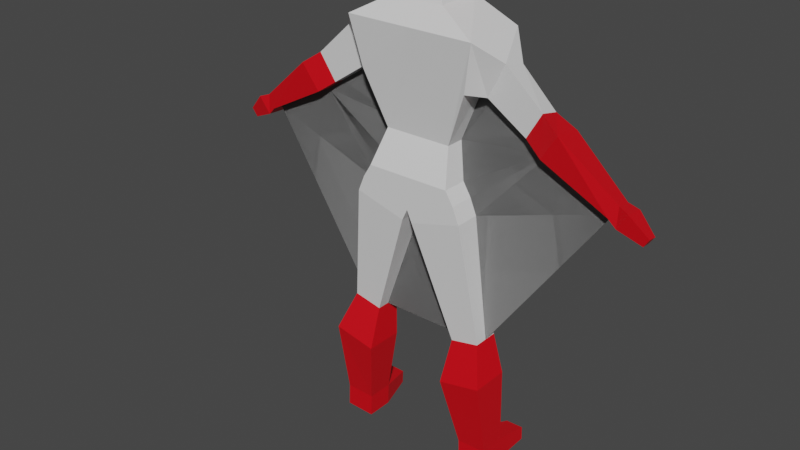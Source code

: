 # Source: player_anim_drop.blend  (saved by Blender 3.3.6; exported with 4.5.12 LTS)
import bpy
from mathutils import Matrix  # noqa: F401  (used for matrix-valued properties, if any)

bpy.ops.wm.read_factory_settings(use_empty=True)
scene = bpy.context.scene
scene.name = 'Scene'

# ---- collections
col_collection = bpy.data.collections.new('Collection'); scene.collection.children.link(col_collection)

# ---- materials (node trees are filled in below, after node groups)
mat_colora = bpy.data.materials.new('ColorA')
mat_colora.use_transparent_shadow = False
mat_colorb = bpy.data.materials.new('ColorB')
mat_colorb.use_transparent_shadow = False
mat_glass = bpy.data.materials.new('Glass')
mat_glass.use_transparent_shadow = False
mat_colorc = bpy.data.materials.new('ColorC')
mat_colorc.use_transparent_shadow = False

# ---- material node trees
mat_colora.use_nodes = True; mat_colora.node_tree.nodes.clear()
_N = mat_colora.node_tree.nodes; _L = mat_colora.node_tree.links
n0 = _N.new('ShaderNodeBsdfPrincipled'); n0.name = 'Principled BSDF'; n0.location = (10, 300)
n0.distribution = 'GGX'
n0.subsurface_method = 'RANDOM_WALK_SKIN'
n0.inputs[0].default_value = (0.7106, 0.0, 0.006484, 1.0)
n0.inputs[3].default_value = 1.45
n0.inputs[27].default_value = (0.0, 0.0, 0.0, 1.0)
n0.inputs[28].default_value = 1.0
n1 = _N.new('ShaderNodeOutputMaterial'); n1.name = 'Material Output'; n1.location = (300, 300)
_L.new(n0.outputs[0], n1.inputs[0])
n1.is_active_output = True
mat_colorb.use_nodes = True; mat_colorb.node_tree.nodes.clear()
_N = mat_colorb.node_tree.nodes; _L = mat_colorb.node_tree.links
n0 = _N.new('ShaderNodeBsdfPrincipled'); n0.name = 'Principled BSDF'; n0.location = (10, 300)
n0.distribution = 'GGX'
n0.subsurface_method = 'RANDOM_WALK_SKIN'
n0.inputs[3].default_value = 1.45
n0.inputs[27].default_value = (0.0, 0.0, 0.0, 1.0)
n0.inputs[28].default_value = 1.0
n1 = _N.new('ShaderNodeOutputMaterial'); n1.name = 'Material Output'; n1.location = (300, 300)
_L.new(n0.outputs[0], n1.inputs[0])
n1.is_active_output = True
mat_glass.use_nodes = True; mat_glass.node_tree.nodes.clear()
_N = mat_glass.node_tree.nodes; _L = mat_glass.node_tree.links
n0 = _N.new('ShaderNodeBsdfPrincipled'); n0.name = 'Principled BSDF'; n0.location = (10, 300)
n0.distribution = 'GGX'
n0.subsurface_method = 'RANDOM_WALK_SKIN'
n0.inputs[0].default_value = (0.1149, 0.1149, 0.1149, 1.0)
n0.inputs[3].default_value = 1.45
n0.inputs[27].default_value = (0.0, 0.0, 0.0, 1.0)
n0.inputs[28].default_value = 1.0
n1 = _N.new('ShaderNodeOutputMaterial'); n1.name = 'Material Output'; n1.location = (300, 300)
_L.new(n0.outputs[0], n1.inputs[0])
n1.is_active_output = True
mat_colorc.use_nodes = True; mat_colorc.node_tree.nodes.clear()
_N = mat_colorc.node_tree.nodes; _L = mat_colorc.node_tree.links
n0 = _N.new('ShaderNodeBsdfPrincipled'); n0.name = 'Principled BSDF'; n0.location = (10, 300)
n0.distribution = 'GGX'
n0.subsurface_method = 'RANDOM_WALK_SKIN'
n0.inputs[0].default_value = (0.2396, 0.2396, 0.2396, 1.0)
n0.inputs[3].default_value = 1.45
n0.inputs[27].default_value = (0.0, 0.0, 0.0, 1.0)
n0.inputs[28].default_value = 1.0
n1 = _N.new('ShaderNodeOutputMaterial'); n1.name = 'Material Output'; n1.location = (300, 300)
_L.new(n0.outputs[0], n1.inputs[0])
n1.is_active_output = True

# ---- world
world_world = bpy.data.worlds.new('World'); scene.world = world_world
world_world.use_nodes = True; world_world.node_tree.nodes.clear()
_N = world_world.node_tree.nodes; _L = world_world.node_tree.links
n0 = _N.new('ShaderNodeOutputWorld'); n0.name = 'World Output'; n0.location = (300, 300)
n1 = _N.new('ShaderNodeBackground'); n1.name = 'Background'; n1.location = (10, 300)
n1.inputs[0].default_value = (0.05088, 0.05088, 0.05088, 1.0)
_L.new(n1.outputs[0], n0.inputs[0])
n0.is_active_output = True
world_world.color = (0.05088, 0.05088, 0.05088)
world_world.use_sun_shadow = False
world_world.sun_shadow_jitter_overblur = 0.0

# ---- meshes
me_player = bpy.data.meshes.new('Player')
me_player.from_pydata([(0.1533, -0.1228, 1.043), (0.1222, -0.07142, 1.167), (0.1533, 0.0624, 1.043), (0.1222, 0.06333, 1.167), (0.0, 0.0624, 1.043), (0.0, 0.06333, 1.167), (0.0, -0.1228, 1.043), (0.0, -0.07142, 1.167), (0.4378, -0.04357, 1.344), (0.4302, 0.04149, 1.322), (0.0, 0.1274, 1.542), (0.0, -0.1248, 1.533), (0.0968, -0.08126, 1.608), (0.0968, 0.08126, 1.608), (0.0, 0.08126, 1.608), (0.0, -0.08126, 1.608), (0.05004, -0.03847, 1.7), (0.05004, 0.03847, 1.7), (0.0, 0.03847, 1.7), (0.0, -0.03847, 1.7), (0.05897, -0.05897, 1.691), (0.07913, -0.08811, 1.921), (0.05897, 0.0503, 1.685), (0.0749, 0.06799, 1.893), (0.3797, 0.03541, 1.244), (0.3806, -0.03685, 1.25), (0.08922, 0.08127, 1.821), (0.104, -0.113, 1.841), (0.0, 0.1023, 1.687), (0.0, 0.0656, 1.956), (0.0, -0.06043, 1.694), (0.0, -0.1076, 1.953), (0.0, -0.1449, 1.832), (0.0, 0.1088, 1.817), (0.224, 0.1274, 1.523), (0.2346, -0.1248, 1.533), (0.199, -0.1023, 1.36), (0.2009, 0.1299, 1.402), (0.5036, -0.06368, 1.299), (0.4955, 0.05843, 1.277), (0.4435, 0.04971, 1.201), (0.4445, -0.05403, 1.206), (0.7037, -0.03622, 1.13), (0.6997, 0.02309, 1.119), (0.6745, 0.01885, 1.082), (0.675, -0.04399, 1.085), (0.7409, -0.04646, 1.117), (0.7357, 0.03205, 1.103), (0.7022, 0.02644, 1.054), (0.7029, -0.04026, 1.057), (0.8042, -0.02809, 1.052), (0.8016, 0.01107, 1.045), (0.7849, 0.008274, 1.02), (0.7852, -0.025, 1.022), (0.3052, -0.04753, 1.465), (0.3036, 0.04633, 1.441), (0.2406, -0.0392, 1.343), (0.2416, 0.03865, 1.337), (0.1822, -0.1228, 0.9955), (0.1822, 0.0624, 0.9955), (0.0, 0.0624, 0.9284), (0.0, -0.1228, 0.9284), (0.2062, -0.1228, 0.9376), (0.2062, 0.0624, 0.9376), (0.01913, 0.0624, 0.8867), (0.01913, -0.1228, 0.8867), (0.2632, -0.07894, 0.4986), (0.2632, 0.0158, 0.4986), (0.1597, 0.0158, 0.477), (0.1597, -0.07894, 0.477), (0.3083, -0.1322, 0.3677), (0.3083, 0.00928, 0.3677), (0.1538, 0.00928, 0.3354), (0.1538, -0.1322, 0.3354), (0.3086, -0.07992, 0.08379), (0.3086, 0.01677, 0.08379), (0.2008, 0.01677, 0.08034), (0.2008, -0.07992, 0.08034), (0.3112, -0.07992, 0.00147), (0.3112, 0.01677, 0.00147), (0.2035, 0.01677, -0.001978), (0.2035, -0.07992, -0.001978), (0.3086, 0.1541, 0.05183), (0.244, 0.1541, 0.04976), (0.3101, 0.1541, 0.002536), (0.2456, 0.1541, 0.0004715), (0.0, 0.1248, 1.408), (0.0, 0.09853, 1.339), (0.1512, 0.0991, 1.332), (0.0, 0.1048, 1.895), (0.04326, 0.06248, 1.687), (0.0, 0.04531, 1.687), (0.1533, -0.03022, 1.043), (0.1222, -0.004046, 1.167), (0.0, -0.03022, 1.043), (0.1822, -0.03022, 0.9955), (0.0, -0.03022, 0.9284), (0.2062, -0.03022, 0.9376), (0.01913, -0.03022, 0.8867), (0.2632, -0.03157, 0.4986), (0.1597, -0.03157, 0.477), (0.3083, -0.06148, 0.3677), (0.1538, -0.06148, 0.3354), (0.3086, -0.03157, 0.08379), (0.2008, -0.03157, 0.08034), (0.3112, -0.03157, 0.00147), (0.2035, -0.03157, -0.001978), (0.1999, 0.01173, 1.381), (0.3802, -0.001112, 1.247), (0.2412, 0.004171, 1.34), (0.444, -0.003274, 1.204), (0.6746, -0.005111, 1.083), (0.1533, -0.03022, 1.043), (0.1222, -0.004046, 1.167), (0.1822, -0.03022, 0.9955), (0.2062, -0.03022, 0.9376), (0.2632, -0.03157, 0.4986), (0.1999, 0.01173, 1.381), (0.3802, -0.001112, 1.247), (0.2412, 0.004171, 1.34), (0.444, -0.003274, 1.204), (0.6746, -0.005111, 1.083), (-0.1533, -0.1228, 1.043), (-0.1222, -0.07142, 1.167), (-0.1533, 0.0624, 1.043), (-0.1222, 0.06333, 1.167), (-0.4378, -0.04357, 1.344), (-0.4302, 0.04149, 1.322), (-0.0968, -0.08126, 1.608), (-0.0968, 0.08126, 1.608), (-0.05004, -0.03847, 1.7), (-0.05004, 0.03847, 1.7), (-0.05897, -0.05897, 1.691), (-0.07913, -0.08811, 1.921), (-0.05897, 0.0503, 1.685), (-0.0749, 0.06799, 1.893), (-0.3797, 0.03541, 1.244), (-0.3806, -0.03685, 1.25), (-0.08922, 0.08127, 1.821), (-0.104, -0.113, 1.841), (-0.224, 0.1274, 1.523), (-0.2346, -0.1248, 1.533), (-0.199, -0.1023, 1.36), (-0.2009, 0.1299, 1.402), (-0.5036, -0.06368, 1.299), (-0.4955, 0.05843, 1.277), (-0.4435, 0.04971, 1.201), (-0.4445, -0.05403, 1.206), (-0.7037, -0.03622, 1.13), (-0.6997, 0.02309, 1.119), (-0.6745, 0.01885, 1.082), (-0.675, -0.04399, 1.085), (-0.7409, -0.04646, 1.117), (-0.7357, 0.03205, 1.103), (-0.7022, 0.02644, 1.054), (-0.7029, -0.04026, 1.057), (-0.8042, -0.02809, 1.052), (-0.8016, 0.01107, 1.045), (-0.7849, 0.008274, 1.02), (-0.7852, -0.025, 1.022), (-0.3052, -0.04753, 1.465), (-0.3036, 0.04633, 1.441), (-0.2406, -0.0392, 1.343), (-0.2416, 0.03865, 1.337), (-0.1822, -0.1228, 0.9955), (-0.1822, 0.0624, 0.9955), (-0.2062, -0.1228, 0.9376), (-0.2062, 0.0624, 0.9376), (-0.01913, 0.0624, 0.8867), (-0.01913, -0.1228, 0.8867), (-0.2632, -0.07894, 0.4986), (-0.2632, 0.0158, 0.4986), (-0.1597, 0.0158, 0.477), (-0.1597, -0.07894, 0.477), (-0.3083, -0.1322, 0.3677), (-0.3083, 0.00928, 0.3677), (-0.1538, 0.00928, 0.3354), (-0.1538, -0.1322, 0.3354), (-0.3086, -0.07992, 0.08379), (-0.3086, 0.01677, 0.08379), (-0.2008, 0.01677, 0.08034), (-0.2008, -0.07992, 0.08034), (-0.3112, -0.07992, 0.00147), (-0.3112, 0.01677, 0.00147), (-0.2035, 0.01677, -0.001978), (-0.2035, -0.07992, -0.001978), (-0.3086, 0.1541, 0.05183), (-0.244, 0.1541, 0.04976), (-0.3101, 0.1541, 0.002536), (-0.2456, 0.1541, 0.0004715), (-0.1512, 0.0991, 1.332), (-0.04326, 0.06248, 1.687), (-0.1533, -0.03022, 1.043), (-0.1222, -0.004046, 1.167), (-0.1822, -0.03022, 0.9955), (-0.2062, -0.03022, 0.9376), (-0.01913, -0.03022, 0.8867), (-0.2632, -0.03157, 0.4986), (-0.1597, -0.03157, 0.477), (-0.3083, -0.06148, 0.3677), (-0.1538, -0.06148, 0.3354), (-0.3086, -0.03157, 0.08379), (-0.2008, -0.03157, 0.08034), (-0.3112, -0.03157, 0.00147), (-0.2035, -0.03157, -0.001978), (-0.1999, 0.01173, 1.381), (-0.3802, -0.001112, 1.247), (-0.2412, 0.004171, 1.34), (-0.444, -0.003274, 1.204), (-0.6746, -0.005111, 1.083), (-0.1533, -0.03022, 1.043), (-0.1222, -0.004046, 1.167), (-0.1822, -0.03022, 0.9955), (-0.2062, -0.03022, 0.9376), (-0.2632, -0.03157, 0.4986), (-0.1999, 0.01173, 1.381), (-0.3802, -0.001112, 1.247), (-0.2412, 0.004171, 1.34), (-0.444, -0.003274, 1.204), (-0.6746, -0.005111, 1.083), (0.0, -0.03022, 0.9284), (0.01913, -0.03022, 0.8867), (-0.01913, -0.03022, 0.8867), (0.01913, -0.03022, 0.8867), (0.1597, -0.03157, 0.477), (-0.01913, -0.03022, 0.8867), (-0.1597, -0.03157, 0.477)], [], [(4, 5, 3, 2), (92, 93, 1, 0), (92, 0, 58, 95), (3, 5, 87, 88), (0, 1, 7, 6), (35, 34, 13, 12), (7, 1, 36, 35, 11), (1, 93, 107, 36), (5, 7, 11, 10, 86, 87), (15, 12, 16, 19), (11, 35, 12, 15), (34, 10, 14, 13), (10, 11, 15, 14), (17, 18, 19, 16), (13, 14, 18, 17), (14, 15, 19, 18), (12, 13, 17, 16), (33, 89, 23, 26), (26, 23, 21, 27), (28, 90, 91), (22, 26, 27, 20), (28, 33, 26, 90), (20, 27, 32, 30), (23, 29, 31, 21), (25, 108, 110, 41), (27, 21, 31, 32), (54, 55, 34, 35), (56, 54, 35, 36), (57, 109, 107, 37), (55, 57, 37, 34), (40, 39, 43, 44), (9, 8, 38, 39), (24, 9, 39, 40), (8, 25, 41, 38), (45, 111, 44, 48, 49), (38, 41, 45, 42), (41, 110, 111, 45), (39, 38, 42, 43), (47, 46, 50, 51), (43, 42, 46, 47), (44, 43, 47, 48), (42, 45, 49, 46), (53, 52, 51, 50), (48, 47, 51, 52), (46, 49, 53, 50), (49, 48, 52, 53), (9, 24, 57, 55), (24, 108, 109, 57), (25, 8, 54, 56), (8, 9, 55, 54), (60, 59, 63, 64), (94, 4, 60, 96), (0, 6, 61, 58), (4, 2, 59, 60), (98, 64, 68, 100), (95, 58, 62, 97), (96, 60, 64, 98), (58, 61, 65, 62), (68, 67, 71, 72), (62, 65, 69, 66), (64, 63, 67, 68), (97, 62, 66, 99), (72, 71, 75, 76), (99, 66, 70, 101), (100, 68, 72, 102), (66, 69, 73, 70), (104, 76, 80, 106), (101, 70, 74, 103), (102, 72, 76, 104), (70, 73, 77, 74), (106, 105, 78, 81), (74, 77, 81, 78), (80, 76, 83, 85), (103, 74, 78, 105), (83, 82, 84, 85), (79, 80, 85, 84), (75, 79, 84, 82), (76, 75, 82, 83), (37, 86, 10, 34), (88, 87, 86, 37), (23, 89, 29), (90, 91, 22), (90, 26, 22), (91, 90, 22, 20, 30), (75, 103, 105, 79), (80, 79, 105, 106), (73, 102, 104, 77), (71, 101, 103, 75), (77, 104, 106, 81), (69, 100, 102, 73), (67, 99, 101, 71), (63, 97, 99, 67), (61, 96, 98, 65), (59, 95, 97, 63), (65, 98, 100, 69), (6, 94, 96, 61), (2, 92, 95, 59), (2, 3, 93, 92), (109, 108, 25, 56), (107, 93, 3, 88, 37), (107, 109, 56, 36), (111, 110, 40, 44), (110, 108, 24, 40), (107, 93, 109), (109, 93, 108), (108, 93, 110), (92, 110, 93), (95, 110, 92), (97, 110, 95), (111, 110, 97), (111, 97, 99), (117, 119, 113), (119, 118, 113), (118, 120, 113), (112, 113, 120), (114, 112, 120), (115, 114, 120), (121, 115, 120), (121, 116, 115), (4, 124, 125, 5), (192, 122, 123, 193), (192, 194, 164, 122), (125, 190, 87, 5), (122, 6, 7, 123), (141, 128, 129, 140), (7, 11, 141, 142, 123), (123, 142, 205, 193), (15, 19, 130, 128), (11, 15, 128, 141), (140, 129, 14, 10), (131, 130, 19, 18), (129, 131, 18, 14), (128, 130, 131, 129), (33, 138, 135, 89), (138, 139, 133, 135), (28, 91, 191), (134, 132, 139, 138), (28, 191, 138, 33), (132, 30, 32, 139), (135, 133, 31, 29), (137, 147, 208, 206), (139, 32, 31, 133), (160, 141, 140, 161), (162, 142, 141, 160), (163, 143, 205, 207), (161, 140, 143, 163), (146, 150, 149, 145), (127, 145, 144, 126), (136, 146, 145, 127), (126, 144, 147, 137), (151, 155, 154, 150, 209), (144, 148, 151, 147), (147, 151, 209, 208), (145, 149, 148, 144), (153, 157, 156, 152), (149, 153, 152, 148), (150, 154, 153, 149), (148, 152, 155, 151), (159, 156, 157, 158), (154, 158, 157, 153), (152, 156, 159, 155), (155, 159, 158, 154), (127, 161, 163, 136), (136, 163, 207, 206), (137, 162, 160, 126), (126, 160, 161, 127), (60, 168, 167, 165), (122, 164, 61, 6), (4, 60, 165, 124), (196, 198, 172, 168), (194, 195, 166, 164), (96, 196, 168, 60), (164, 166, 169, 61), (172, 176, 175, 171), (166, 170, 173, 169), (168, 172, 171, 167), (195, 197, 170, 166), (176, 180, 179, 175), (197, 199, 174, 170), (198, 200, 176, 172), (170, 174, 177, 173), (202, 204, 184, 180), (199, 201, 178, 174), (200, 202, 180, 176), (174, 178, 181, 177), (204, 185, 182, 203), (178, 182, 185, 181), (184, 189, 187, 180), (201, 203, 182, 178), (187, 189, 188, 186), (183, 188, 189, 184), (179, 186, 188, 183), (180, 187, 186, 179), (143, 140, 10, 86), (190, 143, 86, 87), (135, 29, 89), (191, 134, 91), (191, 134, 138), (91, 30, 132, 134, 191), (179, 183, 203, 201), (184, 204, 203, 183), (177, 181, 202, 200), (175, 179, 201, 199), (181, 185, 204, 202), (173, 177, 200, 198), (171, 175, 199, 197), (167, 171, 197, 195), (61, 169, 196, 96), (165, 167, 195, 194), (169, 173, 198, 196), (124, 165, 194, 192), (124, 192, 193, 125), (207, 162, 137, 206), (205, 143, 190, 125, 193), (205, 142, 162, 207), (209, 150, 146, 208), (208, 146, 136, 206), (205, 207, 193), (207, 206, 193), (206, 208, 193), (192, 193, 208), (194, 192, 208), (195, 194, 208), (209, 195, 208), (209, 197, 195), (215, 211, 217), (217, 211, 216), (216, 211, 218), (210, 218, 211), (212, 218, 210), (213, 218, 212), (219, 218, 213), (219, 213, 214), (98, 96, 196), (98, 196, 198, 100), (221, 222, 220), (223, 224, 226, 225)])
me_player.polygons.foreach_set('material_index', [1, 1, 1, 1, 1, 1, 1, 1, 1, 1, 1, 1, 1, 1, 1, 1, 1, 2, 0, 0, 0, 2, 0, 0, 0, 0, 1, 1, 1, 1, 0, 0, 0, 0, 0, 0, 0, 0, 0, 0, 0, 0, 0, 0, 0, 0, 1, 1, 1, 1, 1, 1, 1, 1, 1, 1, 1, 1, 0, 1, 1, 1, 0, 0, 0, 0, 0, 0, 0, 0, 0, 0, 0, 0, 0, 0, 0, 0, 1, 1, 0, 0, 0, 0, 0, 0, 0, 0, 0, 0, 0, 1, 1, 1, 1, 1, 1, 1, 1, 1, 1, 0, 0, 3, 3, 3, 3, 3, 3, 3, 3, 3, 3, 3, 3, 3, 3, 3, 3, 1, 1, 1, 1, 1, 1, 1, 1, 1, 1, 1, 1, 1, 1, 2, 0, 0, 0, 2, 0, 0, 0, 0, 1, 1, 1, 1, 0, 0, 0, 0, 0, 0, 0, 0, 0, 0, 0, 0, 0, 0, 0, 0, 1, 1, 1, 1, 1, 1, 1, 1, 1, 1, 1, 0, 1, 1, 1, 0, 0, 0, 0, 0, 0, 0, 0, 0, 0, 0, 0, 0, 0, 0, 0, 1, 1, 0, 0, 0, 0, 0, 0, 0, 0, 0, 0, 0, 1, 1, 1, 1, 1, 1, 1, 1, 1, 0, 0, 3, 3, 3, 3, 3, 3, 3, 3, 3, 3, 3, 3, 3, 3, 3, 3, 3, 3, 3, 3])
_uv = me_player.uv_layers.new(name='UVMap')
_uv.uv.foreach_set('vector', [0.375, 0.375, 0.625, 0.375, 0.625, 0.5, 0.375, 0.5, 0.375, 0.625, 0.625, 0.625, 0.625, 0.75, 0.375, 0.75, 0.375, 0.625, 0.375, 0.75, 0.375, 0.75, 0.375, 0.625, 0.625, 0.5, 0.625, 0.375, 0.625, 0.375, 0.625, 0.5, 0.375, 0.75, 0.625, 0.75, 0.625, 0.875, 0.375, 0.875, 0.625, 0.75, 0.625, 0.5, 0.625, 0.5, 0.625, 0.75, 0.625, 0.875, 0.625, 0.75, 0.625, 0.75, 0.625, 0.75, 0.625, 0.875, 0.625, 0.75, 0.625, 0.625, 0.625, 0.6272, 0.625, 0.75, 0.0, 0.0, 0.0, 0.0, 0.0, 0.0, 0.0, 0.0, 0.0, 0.0, 0.0, 0.0, 0.625, 0.875, 0.625, 0.75, 0.625, 0.75, 0.625, 0.875, 0.625, 0.875, 0.625, 0.75, 0.625, 0.75, 0.625, 0.875, 0.625, 0.5, 0.625, 0.375, 0.625, 0.375, 0.625, 0.5, 0.0, 0.0, 0.0, 0.0, 0.0, 0.0, 0.0, 0.0, 0.625, 0.5, 0.75, 0.5, 0.75, 0.75, 0.625, 0.75, 0.625, 0.5, 0.625, 0.375, 0.625, 0.375, 0.625, 0.5, 0.0, 0.0, 0.0, 0.0, 0.0, 0.0, 0.0, 0.0, 0.625, 0.75, 0.625, 0.5, 0.625, 0.5, 0.625, 0.75, 0.5, 0.375, 0.5947, 0.375, 0.625, 0.5, 0.5, 0.5, 0.5, 0.5, 0.625, 0.5, 0.625, 0.75, 0.5, 0.75, 0.25, 0.5, 0.3235, 0.5, 0.25, 0.5876, 0.375, 0.5, 0.5, 0.5, 0.5, 0.75, 0.375, 0.75, 0.375, 0.375, 0.5, 0.375, 0.5, 0.5, 0.375, 0.4485, 0.375, 0.75, 0.5, 0.75, 0.5, 0.875, 0.375, 0.875, 0.625, 0.5, 0.75, 0.5, 0.75, 0.75, 0.625, 0.75, 0.625, 0.7135, 0.625, 0.6258, 0.625, 0.6267, 0.625, 0.7135, 0.5, 0.75, 0.625, 0.75, 0.625, 0.875, 0.5, 0.875, 0.625, 0.7412, 0.625, 0.5087, 0.625, 0.5, 0.625, 0.75, 0.625, 0.7405, 0.625, 0.7412, 0.625, 0.75, 0.625, 0.75, 0.625, 0.5094, 0.625, 0.6118, 0.625, 0.6272, 0.625, 0.5, 0.625, 0.5087, 0.625, 0.5094, 0.625, 0.5, 0.625, 0.5, 0.625, 0.5362, 0.625, 0.5332, 0.625, 0.5332, 0.625, 0.5362, 0.625, 0.5332, 0.625, 0.7163, 0.625, 0.7163, 0.625, 0.5332, 0.625, 0.5362, 0.625, 0.5332, 0.625, 0.5332, 0.625, 0.5362, 0.625, 0.7163, 0.625, 0.7135, 0.625, 0.7135, 0.625, 0.7163, 0.625, 0.7135, 0.625, 0.6038, 0.625, 0.5362, 0.625, 0.5362, 0.625, 0.7135, 0.625, 0.7163, 0.625, 0.7135, 0.625, 0.7135, 0.625, 0.7163, 0.625, 0.7135, 0.625, 0.6267, 0.625, 0.6038, 0.625, 0.7135, 0.625, 0.5332, 0.625, 0.7163, 0.625, 0.7163, 0.625, 0.5332, 0.625, 0.5332, 0.625, 0.7163, 0.625, 0.7163, 0.625, 0.5332, 0.625, 0.5332, 0.625, 0.7163, 0.625, 0.7163, 0.625, 0.5332, 0.625, 0.5362, 0.625, 0.5332, 0.625, 0.5332, 0.625, 0.5362, 0.625, 0.7163, 0.625, 0.7135, 0.625, 0.7135, 0.625, 0.7163, 0.625, 0.7135, 0.625, 0.5362, 0.625, 0.5332, 0.625, 0.7163, 0.625, 0.5362, 0.625, 0.5332, 0.625, 0.5332, 0.625, 0.5362, 0.625, 0.7163, 0.625, 0.7135, 0.625, 0.7135, 0.625, 0.7163, 0.625, 0.7135, 0.625, 0.5362, 0.625, 0.5362, 0.625, 0.7135, 0.625, 0.5332, 0.625, 0.5362, 0.625, 0.5094, 0.625, 0.5087, 0.625, 0.5362, 0.625, 0.6258, 0.625, 0.6118, 0.625, 0.5094, 0.625, 0.7135, 0.625, 0.7163, 0.625, 0.7412, 0.625, 0.7405, 0.625, 0.7163, 0.625, 0.5332, 0.625, 0.5087, 0.625, 0.7412, 0.375, 0.375, 0.375, 0.5, 0.375, 0.5, 0.375, 0.375, 0.0, 0.0, 0.0, 0.0, 0.0, 0.0, 0.0, 0.0, 0.375, 0.75, 0.375, 0.875, 0.375, 0.875, 0.375, 0.75, 0.375, 0.375, 0.375, 0.5, 0.375, 0.5, 0.375, 0.375, 0.0, 0.0, 0.0, 0.0, 0.0, 0.0, 0.0, 0.0, 0.375, 0.625, 0.375, 0.75, 0.375, 0.75, 0.375, 0.625, 0.0, 0.0, 0.0, 0.0, 0.0, 0.0, 0.0, 0.0, 0.375, 0.75, 0.375, 0.875, 0.375, 0.875, 0.375, 0.75, 0.375, 0.375, 0.375, 0.5, 0.375, 0.5, 0.375, 0.375, 0.375, 0.75, 0.375, 0.875, 0.375, 0.875, 0.375, 0.75, 0.375, 0.375, 0.375, 0.5, 0.375, 0.5, 0.375, 0.375, 0.375, 0.625, 0.375, 0.75, 0.375, 0.75, 0.375, 0.625, 0.375, 0.375, 0.375, 0.5, 0.375, 0.5, 0.375, 0.375, 0.375, 0.625, 0.375, 0.75, 0.375, 0.75, 0.375, 0.625, 0.0, 0.0, 0.0, 0.0, 0.0, 0.0, 0.0, 0.0, 0.375, 0.75, 0.375, 0.875, 0.375, 0.875, 0.375, 0.75, 0.0, 0.0, 0.0, 0.0, 0.0, 0.0, 0.0, 0.0, 0.375, 0.625, 0.375, 0.75, 0.375, 0.75, 0.375, 0.625, 0.0, 0.0, 0.0, 0.0, 0.0, 0.0, 0.0, 0.0, 0.375, 0.75, 0.375, 0.875, 0.375, 0.875, 0.375, 0.75, 0.25, 0.625, 0.375, 0.625, 0.375, 0.75, 0.25, 0.75, 0.375, 0.75, 0.375, 0.875, 0.375, 0.875, 0.375, 0.75, 0.0, 0.0, 0.0, 0.0, 0.0, 0.0, 0.0, 0.0, 0.375, 0.625, 0.375, 0.75, 0.375, 0.75, 0.375, 0.625, 0.375, 0.375, 0.375, 0.5, 0.375, 0.5, 0.375, 0.375, 0.375, 0.5, 0.25, 0.5, 0.25, 0.5, 0.375, 0.5, 0.375, 0.5, 0.375, 0.5, 0.375, 0.5, 0.375, 0.5, 0.375, 0.375, 0.375, 0.5, 0.375, 0.5, 0.375, 0.375, 0.625, 0.5, 0.625, 0.375, 0.625, 0.375, 0.625, 0.5, 0.625, 0.5, 0.625, 0.375, 0.625, 0.375, 0.625, 0.5, 0.625, 0.5, 0.5947, 0.375, 0.625, 0.375, 0.3235, 0.5, 0.25, 0.5876, 0.375, 0.5, 0.375, 0.4485, 0.5, 0.5, 0.375, 0.5, 0.25, 0.5876, 0.3235, 0.5, 0.375, 0.5, 0.375, 0.75, 0.25, 0.75, 0.375, 0.5, 0.375, 0.625, 0.375, 0.625, 0.375, 0.5, 0.25, 0.5, 0.375, 0.5, 0.375, 0.625, 0.25, 0.625, 0.0, 0.0, 0.0, 0.0, 0.0, 0.0, 0.0, 0.0, 0.375, 0.5, 0.375, 0.625, 0.375, 0.625, 0.375, 0.5, 0.0, 0.0, 0.0, 0.0, 0.0, 0.0, 0.0, 0.0, 0.0, 0.0, 0.0, 0.0, 0.0, 0.0, 0.0, 0.0, 0.375, 0.5, 0.375, 0.625, 0.375, 0.625, 0.375, 0.5, 0.375, 0.5, 0.375, 0.625, 0.375, 0.625, 0.375, 0.5, 0.0, 0.0, 0.0, 0.0, 0.0, 0.0, 0.0, 0.0, 0.375, 0.5, 0.375, 0.625, 0.375, 0.625, 0.375, 0.5, 0.0, 0.0, 0.0, 0.0, 0.0, 0.0, 0.0, 0.0, 0.0, 0.0, 0.0, 0.0, 0.0, 0.0, 0.0, 0.0, 0.375, 0.5, 0.375, 0.625, 0.375, 0.625, 0.375, 0.5, 0.375, 0.5, 0.625, 0.5, 0.625, 0.625, 0.375, 0.625, 0.625, 0.6118, 0.625, 0.6258, 0.625, 0.7135, 0.625, 0.7405, 0.625, 0.6272, 0.625, 0.625, 0.625, 0.5, 0.625, 0.5, 0.625, 0.5, 0.625, 0.6272, 0.625, 0.6118, 0.625, 0.7405, 0.625, 0.75, 0.625, 0.6038, 0.625, 0.6267, 0.625, 0.5362, 0.625, 0.5362, 0.625, 0.6267, 0.625, 0.6258, 0.625, 0.5362, 0.625, 0.5362, 0.625, 0.6272, 0.625, 0.625, 0.625, 0.6118, 0.625, 0.6118, 0.625, 0.625, 0.625, 0.6258, 0.625, 0.6258, 0.625, 0.625, 0.625, 0.6267, 0.375, 0.625, 0.625, 0.6267, 0.625, 0.625, 0.375, 0.625, 0.625, 0.6267, 0.375, 0.625, 0.375, 0.625, 0.625, 0.6267, 0.375, 0.625, 0.625, 0.6038, 0.625, 0.6267, 0.375, 0.625, 0.625, 0.6038, 0.375, 0.625, 0.375, 0.625, 0.625, 0.6272, 0.625, 0.6118, 0.625, 0.625, 0.625, 0.6118, 0.625, 0.6258, 0.625, 0.625, 0.625, 0.6258, 0.625, 0.6267, 0.625, 0.625, 0.375, 0.625, 0.625, 0.625, 0.625, 0.6267, 0.375, 0.625, 0.375, 0.625, 0.625, 0.6267, 0.375, 0.625, 0.375, 0.625, 0.625, 0.6267, 0.625, 0.6038, 0.375, 0.625, 0.625, 0.6267, 0.625, 0.6038, 0.375, 0.625, 0.375, 0.625, 0.375, 0.375, 0.375, 0.5, 0.625, 0.5, 0.625, 0.375, 0.375, 0.625, 0.375, 0.75, 0.625, 0.75, 0.625, 0.625, 0.375, 0.625, 0.375, 0.625, 0.375, 0.75, 0.375, 0.75, 0.625, 0.5, 0.625, 0.5, 0.625, 0.375, 0.625, 0.375, 0.375, 0.75, 0.375, 0.875, 0.625, 0.875, 0.625, 0.75, 0.625, 0.75, 0.625, 0.75, 0.625, 0.5, 0.625, 0.5, 0.625, 0.875, 0.625, 0.875, 0.625, 0.75, 0.625, 0.75, 0.625, 0.75, 0.625, 0.75, 0.625, 0.75, 0.625, 0.6272, 0.625, 0.625, 0.625, 0.875, 0.625, 0.875, 0.625, 0.75, 0.625, 0.75, 0.625, 0.875, 0.625, 0.875, 0.625, 0.75, 0.625, 0.75, 0.625, 0.5, 0.625, 0.5, 0.625, 0.375, 0.625, 0.375, 0.625, 0.5, 0.625, 0.75, 0.75, 0.75, 0.75, 0.5, 0.625, 0.5, 0.625, 0.5, 0.625, 0.375, 0.625, 0.375, 0.625, 0.75, 0.625, 0.75, 0.625, 0.5, 0.625, 0.5, 0.5, 0.375, 0.5, 0.5, 0.625, 0.5, 0.5947, 0.375, 0.5, 0.5, 0.5, 0.75, 0.625, 0.75, 0.625, 0.5, 0.25, 0.5, 0.25, 0.5876, 0.3235, 0.5, 0.375, 0.5, 0.375, 0.75, 0.5, 0.75, 0.5, 0.5, 0.375, 0.375, 0.375, 0.4485, 0.5, 0.5, 0.5, 0.375, 0.375, 0.75, 0.375, 0.875, 0.5, 0.875, 0.5, 0.75, 0.625, 0.5, 0.625, 0.75, 0.75, 0.75, 0.75, 0.5, 0.625, 0.7135, 0.625, 0.7135, 0.625, 0.6267, 0.625, 0.6258, 0.5, 0.75, 0.5, 0.875, 0.625, 0.875, 0.625, 0.75, 0.625, 0.7412, 0.625, 0.75, 0.625, 0.5, 0.625, 0.5087, 0.625, 0.7405, 0.625, 0.75, 0.625, 0.75, 0.625, 0.7412, 0.625, 0.5094, 0.625, 0.5, 0.625, 0.6272, 0.625, 0.6118, 0.625, 0.5087, 0.625, 0.5, 0.625, 0.5, 0.625, 0.5094, 0.625, 0.5362, 0.625, 0.5362, 0.625, 0.5332, 0.625, 0.5332, 0.625, 0.5332, 0.625, 0.5332, 0.625, 0.7163, 0.625, 0.7163, 0.625, 0.5362, 0.625, 0.5362, 0.625, 0.5332, 0.625, 0.5332, 0.625, 0.7163, 0.625, 0.7163, 0.625, 0.7135, 0.625, 0.7135, 0.625, 0.7135, 0.625, 0.7135, 0.625, 0.5362, 0.625, 0.5362, 0.625, 0.6038, 0.625, 0.7163, 0.625, 0.7163, 0.625, 0.7135, 0.625, 0.7135, 0.625, 0.7135, 0.625, 0.7135, 0.625, 0.6038, 0.625, 0.6267, 0.625, 0.5332, 0.625, 0.5332, 0.625, 0.7163, 0.625, 0.7163, 0.625, 0.5332, 0.625, 0.5332, 0.625, 0.7163, 0.625, 0.7163, 0.625, 0.5332, 0.625, 0.5332, 0.625, 0.7163, 0.625, 0.7163, 0.625, 0.5362, 0.625, 0.5362, 0.625, 0.5332, 0.625, 0.5332, 0.625, 0.7163, 0.625, 0.7163, 0.625, 0.7135, 0.625, 0.7135, 0.625, 0.7135, 0.625, 0.7163, 0.625, 0.5332, 0.625, 0.5362, 0.625, 0.5362, 0.625, 0.5362, 0.625, 0.5332, 0.625, 0.5332, 0.625, 0.7163, 0.625, 0.7163, 0.625, 0.7135, 0.625, 0.7135, 0.625, 0.7135, 0.625, 0.7135, 0.625, 0.5362, 0.625, 0.5362, 0.625, 0.5332, 0.625, 0.5087, 0.625, 0.5094, 0.625, 0.5362, 0.625, 0.5362, 0.625, 0.5094, 0.625, 0.6118, 0.625, 0.6258, 0.625, 0.7135, 0.625, 0.7405, 0.625, 0.7412, 0.625, 0.7163, 0.625, 0.7163, 0.625, 0.7412, 0.625, 0.5087, 0.625, 0.5332, 0.375, 0.375, 0.375, 0.375, 0.375, 0.5, 0.375, 0.5, 0.375, 0.75, 0.375, 0.75, 0.375, 0.875, 0.375, 0.875, 0.375, 0.375, 0.375, 0.375, 0.375, 0.5, 0.375, 0.5, 0.0, 0.0, 0.0, 0.0, 0.0, 0.0, 0.0, 0.0, 0.375, 0.625, 0.375, 0.625, 0.375, 0.75, 0.375, 0.75, 0.0, 0.0, 0.0, 0.0, 0.0, 0.0, 0.0, 0.0, 0.375, 0.75, 0.375, 0.75, 0.375, 0.875, 0.375, 0.875, 0.375, 0.375, 0.375, 0.375, 0.375, 0.5, 0.375, 0.5, 0.375, 0.75, 0.375, 0.75, 0.375, 0.875, 0.375, 0.875, 0.375, 0.375, 0.375, 0.375, 0.375, 0.5, 0.375, 0.5, 0.375, 0.625, 0.375, 0.625, 0.375, 0.75, 0.375, 0.75, 0.375, 0.375, 0.375, 0.375, 0.375, 0.5, 0.375, 0.5, 0.375, 0.625, 0.375, 0.625, 0.375, 0.75, 0.375, 0.75, 0.0, 0.0, 0.0, 0.0, 0.0, 0.0, 0.0, 0.0, 0.375, 0.75, 0.375, 0.75, 0.375, 0.875, 0.375, 0.875, 0.0, 0.0, 0.0, 0.0, 0.0, 0.0, 0.0, 0.0, 0.375, 0.625, 0.375, 0.625, 0.375, 0.75, 0.375, 0.75, 0.0, 0.0, 0.0, 0.0, 0.0, 0.0, 0.0, 0.0, 0.375, 0.75, 0.375, 0.75, 0.375, 0.875, 0.375, 0.875, 0.25, 0.625, 0.25, 0.75, 0.375, 0.75, 0.375, 0.625, 0.375, 0.75, 0.375, 0.75, 0.375, 0.875, 0.375, 0.875, 0.0, 0.0, 0.0, 0.0, 0.0, 0.0, 0.0, 0.0, 0.375, 0.625, 0.375, 0.625, 0.375, 0.75, 0.375, 0.75, 0.375, 0.375, 0.375, 0.375, 0.375, 0.5, 0.375, 0.5, 0.375, 0.5, 0.375, 0.5, 0.25, 0.5, 0.25, 0.5, 0.375, 0.5, 0.375, 0.5, 0.375, 0.5, 0.375, 0.5, 0.375, 0.375, 0.375, 0.375, 0.375, 0.5, 0.375, 0.5, 0.625, 0.5, 0.625, 0.5, 0.625, 0.375, 0.625, 0.375, 0.625, 0.5, 0.625, 0.5, 0.625, 0.375, 0.625, 0.375, 0.625, 0.5, 0.625, 0.375, 0.5947, 0.375, 0.3235, 0.5, 0.375, 0.5, 0.25, 0.5876, 0.375, 0.4485, 0.375, 0.5, 0.5, 0.5, 0.25, 0.5876, 0.25, 0.75, 0.375, 0.75, 0.375, 0.5, 0.3235, 0.5, 0.375, 0.5, 0.375, 0.5, 0.375, 0.625, 0.375, 0.625, 0.25, 0.5, 0.25, 0.625, 0.375, 0.625, 0.375, 0.5, 0.0, 0.0, 0.0, 0.0, 0.0, 0.0, 0.0, 0.0, 0.375, 0.5, 0.375, 0.5, 0.375, 0.625, 0.375, 0.625, 0.0, 0.0, 0.0, 0.0, 0.0, 0.0, 0.0, 0.0, 0.0, 0.0, 0.0, 0.0, 0.0, 0.0, 0.0, 0.0, 0.375, 0.5, 0.375, 0.5, 0.375, 0.625, 0.375, 0.625, 0.375, 0.5, 0.375, 0.5, 0.375, 0.625, 0.375, 0.625, 0.0, 0.0, 0.0, 0.0, 0.0, 0.0, 0.0, 0.0, 0.375, 0.5, 0.375, 0.5, 0.375, 0.625, 0.375, 0.625, 0.0, 0.0, 0.0, 0.0, 0.0, 0.0, 0.0, 0.0, 0.375, 0.5, 0.375, 0.5, 0.375, 0.625, 0.375, 0.625, 0.375, 0.5, 0.375, 0.625, 0.625, 0.625, 0.625, 0.5, 0.625, 0.6118, 0.625, 0.7405, 0.625, 0.7135, 0.625, 0.6258, 0.625, 0.6272, 0.625, 0.5, 0.625, 0.5, 0.625, 0.5, 0.625, 0.625, 0.625, 0.6272, 0.625, 0.75, 0.625, 0.7405, 0.625, 0.6118, 0.625, 0.6038, 0.625, 0.5362, 0.625, 0.5362, 0.625, 0.6267, 0.625, 0.6267, 0.625, 0.5362, 0.625, 0.5362, 0.625, 0.6258, 0.625, 0.6272, 0.625, 0.6118, 0.625, 0.625, 0.625, 0.6118, 0.625, 0.6258, 0.625, 0.625, 0.625, 0.6258, 0.625, 0.6267, 0.625, 0.625, 0.375, 0.625, 0.625, 0.625, 0.625, 0.6267, 0.375, 0.625, 0.375, 0.625, 0.625, 0.6267, 0.375, 0.625, 0.375, 0.625, 0.625, 0.6267, 0.625, 0.6038, 0.375, 0.625, 0.625, 0.6267, 0.625, 0.6038, 0.375, 0.625, 0.375, 0.625, 0.625, 0.6272, 0.625, 0.625, 0.625, 0.6118, 0.625, 0.6118, 0.625, 0.625, 0.625, 0.6258, 0.625, 0.6258, 0.625, 0.625, 0.625, 0.6267, 0.375, 0.625, 0.625, 0.6267, 0.625, 0.625, 0.375, 0.625, 0.625, 0.6267, 0.375, 0.625, 0.375, 0.625, 0.625, 0.6267, 0.375, 0.625, 0.625, 0.6038, 0.625, 0.6267, 0.375, 0.625, 0.625, 0.6038, 0.375, 0.625, 0.375, 0.625, 0.0, 0.0, 0.0, 0.0, 0.0, 0.0, 0.0, 0.0, 0.0, 0.0, 0.0, 0.0, 0.0, 0.0, 0.0, 0.0, 0.0, 0.0, 0.0, 0.0, 0.0, 0.0, 0.0, 0.0, 0.0, 0.0, 0.0, 0.0])
me_player.materials.append(mat_colora)
me_player.materials.append(mat_colorb)
me_player.materials.append(mat_glass)
me_player.materials.append(mat_colorc)
me_player.update()
arm_armature = bpy.data.armatures.new('Armature')  # bones are not reproduced

# ---- objects
ob_player = bpy.data.objects.new('Player', me_player)
ob_armature = bpy.data.objects.new('Armature', arm_armature)

# ---- transforms, parenting, visibility, modifiers, constraints
ob_player.parent = ob_armature
ob_player.location = (0.0, 0.0, 0.0)
_vg = ob_player.vertex_groups.new(name='Root')
for _i, _w in zip([0, 1, 2, 3, 4, 5, 6, 7, 36, 58, 59, 60, 61, 62, 63, 64, 65, 86, 87, 88, 92, 93, 94, 95, 96, 98, 112, 113, 114, 115, 119, 122, 123, 124, 125, 142, 164, 165, 166, 167, 168, 169, 190, 192, 193, 194, 196, 210, 211, 212, 213, 217], [0.1807, 0.4438, 0.2216, 0.4449, 0.9163, 0.4987, 0.7423, 0.4958, 0.1428, 0.08513, 0.09593, 0.5961, 0.4528, 0.00541, 0.004976, 0.1504, 0.12, 0.004603, 0.07557, 0.1154, 0.1061, 0.4411, 0.9241, 0.0224, 0.6693, 0.0763, 0.1137, 0.2621, 0.06733, 0.009023, 0.008944, 0.1807, 0.4445, 0.2229, 0.447, 0.05007, 0.08515, 0.09725, 0.005746, 0.006828, 0.1529, 0.1212, 0.1412, 0.1066, 0.4423, 0.02348, 0.09061, 0.1131, 0.2614, 0.06686, 0.008484, 0.002721]): _vg.add([_i], _w, 'REPLACE')
_vg = ob_player.vertex_groups.new(name='Spine')
for _i, _w in zip([0, 1, 2, 3, 4, 5, 6, 7, 10, 11, 12, 13, 14, 15, 16, 17, 19, 34, 35, 36, 37, 56, 58, 59, 86, 87, 88, 92, 93, 107, 112, 113, 114, 115, 119, 122, 123, 124, 125, 128, 129, 130, 131, 140, 141, 142, 143, 164, 165, 190, 192, 193, 205, 210, 211, 212, 213, 217], [0.06907, 0.4442, 0.0849, 0.4537, 0.004808, 0.494, 0.06882, 0.4967, 0.7972, 0.8481, 0.6327, 0.5427, 0.2969, 0.2008, 0.09194, 0.08254, 0.005755, 0.2082, 0.131, 0.2051, 0.2092, 0.01426, 0.006913, 0.01503, 0.8478, 0.852, 0.4563, 0.08116, 0.4524, 0.03346, 0.1137, 0.2621, 0.06733, 0.009023, 0.008944, 0.06761, 0.435, 0.08351, 0.4435, 0.6368, 0.5407, 0.09233, 0.08236, 0.196, 0.1591, 0.1179, 0.1477, 0.005742, 0.01445, 0.3271, 0.07984, 0.4445, 0.003461, 0.1131, 0.2614, 0.06686, 0.008484, 0.002721]): _vg.add([_i], _w, 'REPLACE')
_vg = ob_player.vertex_groups.new(name='ArmR')
for _i, _w in zip([1, 3, 8, 9, 10, 11, 12, 13, 24, 25, 34, 35, 36, 37, 38, 39, 40, 41, 54, 55, 56, 57, 86, 87, 88, 93, 107, 108, 109, 110, 112, 113, 114, 117, 118, 119, 120], [0.06305, 0.03055, 0.9099, 0.9344, 0.01709, 0.007937, 0.1508, 0.1667, 0.8887, 0.8991, 0.7701, 0.853, 0.6194, 0.7739, 0.1081, 0.077, 0.07765, 0.07656, 0.9744, 0.9774, 0.9354, 0.9672, 0.03544, 0.004955, 0.4033, 0.0605, 0.9333, 0.8645, 0.9492, 0.03698, 0.06814, 0.1384, 0.04045, 0.8381, 0.4501, 0.7844, 0.1192]): _vg.add([_i], _w, 'REPLACE')
_vg = ob_player.vertex_groups.new(name='FArmR')
for _i, _w in zip([8, 9, 24, 25, 38, 39, 40, 41, 42, 43, 44, 45, 46, 47, 48, 49, 95, 108, 110, 111, 112, 113, 114, 115, 117, 118, 119, 120, 121], [0.08809, 0.0644, 0.1031, 0.09259, 0.89, 0.9219, 0.9187, 0.9196, 0.9441, 0.971, 0.9628, 0.9456, 0.2264, 0.1313, 0.1612, 0.2092, 0.008724, 0.1085, 0.9466, 0.9941, 0.1047, 0.06665, 0.1131, 0.1011, 0.1098, 0.4681, 0.1221, 0.8372, 0.9878]): _vg.add([_i], _w, 'REPLACE')
_vg = ob_player.vertex_groups.new(name='HandR')
for _i, _w in zip([42, 43, 44, 45, 46, 47, 48, 49, 50, 51, 52, 53], [0.05437, 0.006888, 0.02225, 0.05306, 0.7733, 0.8687, 0.8386, 0.7905, 0.9827, 0.9949, 0.9934, 0.9873]): _vg.add([_i], _w, 'REPLACE')
_vg = ob_player.vertex_groups.new(name='ArmL')
for _i, _w in zip([10, 11, 86, 87, 123, 125, 126, 127, 128, 129, 136, 137, 140, 141, 142, 143, 144, 145, 146, 147, 160, 161, 162, 163, 190, 193, 205, 206, 207, 208, 210, 211, 212, 215, 216, 217, 218], [0.02054, 0.02334, 0.0463, 0.01577, 0.06484, 0.04629, 0.9054, 0.9303, 0.1415, 0.1677, 0.8962, 0.9073, 0.7792, 0.786, 0.8141, 0.8237, 0.1108, 0.07928, 0.07483, 0.07393, 0.968, 0.977, 0.9664, 0.9753, 0.5024, 0.06648, 0.9568, 0.8762, 0.9602, 0.02876, 0.07004, 0.1438, 0.04227, 0.8652, 0.4706, 0.8101, 0.1159]): _vg.add([_i], _w, 'REPLACE')
_vg = ob_player.vertex_groups.new(name='FArmL')
for _i, _w in zip([126, 127, 136, 137, 144, 145, 146, 147, 148, 149, 150, 151, 152, 153, 154, 155, 194, 206, 208, 209, 210, 211, 212, 213, 215, 216, 217, 218, 219], [0.09246, 0.06851, 0.09692, 0.08651, 0.8871, 0.9195, 0.9221, 0.9227, 0.9416, 0.9684, 0.9682, 0.9471, 0.2312, 0.1368, 0.1558, 0.2048, 0.0098, 0.09965, 0.9518, 0.9952, 0.1032, 0.06278, 0.1124, 0.1008, 0.09316, 0.4542, 0.1066, 0.8453, 0.9898]): _vg.add([_i], _w, 'REPLACE')
_vg = ob_player.vertex_groups.new(name='HandL')
for _i, _w in zip([148, 149, 150, 151, 152, 153, 154, 155, 156, 157, 158, 159], [0.05673, 0.01206, 0.01195, 0.05172, 0.7684, 0.8631, 0.8441, 0.7949, 0.9807, 0.9926, 0.9911, 0.9856]): _vg.add([_i], _w, 'REPLACE')
_vg = ob_player.vertex_groups.new(name='Neck')
for _i, _w in zip([10, 11, 12, 13, 14, 15, 16, 17, 18, 19, 35, 86, 128, 129, 130, 131, 141], [0.1486, 0.07694, 0.2133, 0.2902, 0.7054, 0.7706, 0.886, 0.8943, 0.9763, 0.9666, 0.02335, 0.01487, 0.2144, 0.2903, 0.8862, 0.8944, 0.03763]): _vg.add([_i], _w, 'REPLACE')
_vg = ob_player.vertex_groups.new(name='Head')
_vg.add([20, 21, 22, 23, 26, 27, 28, 29, 30, 31, 32, 33, 89, 90, 91, 132, 133, 134, 135, 138, 139, 191], 1.0, 'REPLACE')
_vg = ob_player.vertex_groups.new(name='LegL')
for _i, _w in zip([4, 6, 60, 61, 64, 65, 94, 96, 98, 122, 123, 124, 125, 164, 165, 166, 167, 168, 169, 170, 171, 172, 173, 174, 175, 176, 177, 192, 193, 194, 195, 196, 197, 198, 199, 200, 210, 211, 212, 213, 214, 216, 217, 218, 220, 221, 222, 223, 224, 225, 226], [0.004389, 0.09224, 0.1957, 0.2631, 0.07516, 0.09289, 0.009815, 0.1532, 0.1696, 0.7132, 0.05493, 0.6688, 0.06004, 0.8574, 0.8468, 0.9457, 0.9491, 0.7557, 0.768, 0.9731, 0.975, 0.9685, 0.9714, 0.07908, 0.07021, 0.05937, 0.06915, 0.776, 0.05347, 0.9026, 0.9698, 0.6732, 0.9923, 0.9747, 0.06496, 0.05851, 0.6006, 0.2705, 0.7078, 0.8174, 0.994, 0.02066, 0.01111, 0.01286, 0.6463, 0.633, 0.645, 0.2467, 0.09643, 0.291, 0.9099]): _vg.add([_i], _w, 'REPLACE')
_vg = ob_player.vertex_groups.new(name='KneeL')
for _i, _w in zip([170, 174, 175, 176, 177, 178, 179, 180, 181, 182, 183, 184, 185, 199, 200, 201, 202, 203, 204], [0.002904, 0.9168, 0.9112, 0.9137, 0.9277, 0.9211, 0.1701, 0.1762, 0.9297, 0.4064, 0.09337, 0.07719, 0.3889, 0.9284, 0.9356, 0.8037, 0.8346, 0.4301, 0.33]): _vg.add([_i], _w, 'REPLACE')
_vg = ob_player.vertex_groups.new(name='KneeL.001')
for _i, _w in zip([178, 179, 180, 181, 182, 183, 184, 185, 186, 187, 201, 202, 203, 204], [0.05583, 0.7561, 0.7524, 0.04297, 0.3181, 0.147, 0.1295, 0.3016, 0.05402, 0.003688, 0.1714, 0.1394, 0.3943, 0.301]): _vg.add([_i], _w, 'REPLACE')
_vg = ob_player.vertex_groups.new(name='FootL')
for _i, _w in zip([179, 180, 182, 183, 184, 185, 186, 187, 188, 189, 203, 204], [0.07259, 0.07011, 0.2753, 0.7595, 0.7932, 0.3093, 0.9326, 0.9663, 0.978, 0.9883, 0.1755, 0.3689]): _vg.add([_i], _w, 'REPLACE')
_vg = ob_player.vertex_groups.new(name='LegR')
for _i, _w in zip([0, 1, 2, 3, 4, 6, 58, 59, 60, 61, 62, 63, 64, 65, 66, 67, 68, 69, 70, 71, 72, 73, 92, 93, 94, 95, 96, 97, 98, 99, 100, 101, 102, 112, 113, 114, 115, 116, 118, 119, 120, 168, 169, 196, 220, 221, 222, 223, 224, 225, 226], [0.7127, 0.04566, 0.6706, 0.05976, 0.00535, 0.0935, 0.8581, 0.8496, 0.203, 0.2719, 0.9475, 0.952, 0.7715, 0.7821, 0.9741, 0.9771, 0.968, 0.9683, 0.07782, 0.06384, 0.06358, 0.07418, 0.7764, 0.05251, 0.01417, 0.9039, 0.1749, 0.9709, 0.7529, 0.9936, 0.973, 0.06044, 0.06536, 0.5997, 0.2707, 0.707, 0.8168, 0.9944, 0.02777, 0.01917, 0.01953, 0.08847, 0.1059, 0.2348, 0.3537, 0.367, 0.355, 0.7533, 0.9036, 0.709, 0.09014]): _vg.add([_i], _w, 'REPLACE')
_vg = ob_player.vertex_groups.new(name='KneeR')
for _i, _w in zip([66, 68, 69, 70, 71, 72, 73, 74, 75, 76, 77, 78, 79, 80, 81, 82, 83, 101, 102, 103, 104, 105, 106], [0.0008395, 0.00141, 0.00311, 0.9209, 0.9344, 0.933, 0.9236, 0.9664, 0.9282, 0.917, 0.9605, 0.5511, 0.1552, 0.1938, 0.5556, 0.05568, 0.01479, 0.9386, 0.9325, 0.9681, 0.9593, 0.4786, 0.4803]): _vg.add([_i], _w, 'REPLACE')
_vg = ob_player.vertex_groups.new(name='FootR')
for _i, _w in zip([74, 75, 76, 77, 78, 79, 80, 81, 82, 83, 84, 85, 103, 104, 105, 106], [0.01352, 0.07079, 0.08146, 0.02367, 0.4486, 0.8447, 0.806, 0.444, 0.9443, 0.9676, 0.9882, 0.9902, 0.01189, 0.02858, 0.5214, 0.5195]): _vg.add([_i], _w, 'REPLACE')
_m = ob_player.modifiers.new('Armature', 'ARMATURE')
_m.object = ob_armature
ob_armature.location = (0.0, 0.0, 0.0)
ob_armature.show_in_front = True

# ---- collection membership
col_collection.objects.link(ob_player)
col_collection.objects.link(ob_armature)

# ---- scene / render settings (as saved in the file)
scene.frame_start = 1; scene.frame_end = 30; scene.frame_set(30)
scene.render.engine = 'BLENDER_EEVEE_NEXT'
scene.cycles.sampling_pattern = 'TABULATED_SOBOL'
scene.cycles.use_light_tree = False
scene.view_settings.view_transform = 'Filmic'
bpy.context.view_layer.update()

# ---- added for rendering (the .blend has no active camera and no usable light): camera, sun
cam_auto = bpy.data.cameras.new('AutoCamera')
cam_auto.lens = 50.0
cam_auto.sensor_width = 36.0
cam_auto.clip_end = 1000.0
ob_auto_camera = bpy.data.objects.new('AutoCamera', cam_auto)
scene.collection.objects.link(ob_auto_camera)
ob_auto_camera.location = (2.03021, -2.59394, 2.51165)
ob_auto_camera.rotation_euler = (1.09748, -7.21219e-08, 0.694738)
scene.camera = ob_auto_camera
light_auto_sun = bpy.data.lights.new('AutoSun', 'SUN')
light_auto_sun.energy = 3.0
light_auto_sun.angle = 0.0523599
ob_auto_sun = bpy.data.objects.new('AutoSun', light_auto_sun)
scene.collection.objects.link(ob_auto_sun)
ob_auto_sun.rotation_euler = (0.872665, 0.174533, 0.523599)
bpy.context.view_layer.update()
